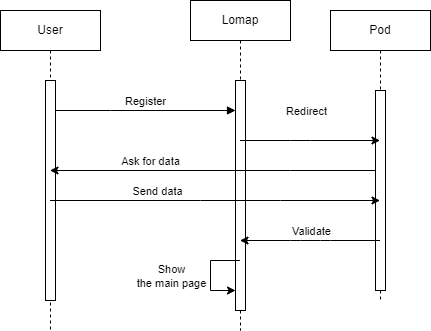

The diagram above was exported from draw.io. Its source (the exported page's mxGraphModel, read from the mxfile embedded in the PNG):
<mxGraphModel dx="1050" dy="607" grid="1" gridSize="10" guides="1" tooltips="1" connect="1" arrows="1" fold="1" page="1" pageScale="1" pageWidth="850" pageHeight="1100" math="0" shadow="0">
  <root>
    <mxCell id="0" />
    <mxCell id="1" parent="0" />
    <mxCell id="aM9ryv3xv72pqoxQDRHE-1" value="User" style="shape=umlLifeline;perimeter=lifelinePerimeter;whiteSpace=wrap;html=1;container=0;dropTarget=0;collapsible=0;recursiveResize=0;outlineConnect=0;portConstraint=eastwest;newEdgeStyle={&quot;edgeStyle&quot;:&quot;elbowEdgeStyle&quot;,&quot;elbow&quot;:&quot;vertical&quot;,&quot;curved&quot;:0,&quot;rounded&quot;:0};" parent="1" vertex="1">
      <mxGeometry x="40" y="40" width="100" height="320" as="geometry" />
    </mxCell>
    <mxCell id="aM9ryv3xv72pqoxQDRHE-2" value="" style="html=1;points=[];perimeter=orthogonalPerimeter;outlineConnect=0;targetShapes=umlLifeline;portConstraint=eastwest;newEdgeStyle={&quot;edgeStyle&quot;:&quot;elbowEdgeStyle&quot;,&quot;elbow&quot;:&quot;vertical&quot;,&quot;curved&quot;:0,&quot;rounded&quot;:0};" parent="aM9ryv3xv72pqoxQDRHE-1" vertex="1">
      <mxGeometry x="45" y="70" width="10" height="220" as="geometry" />
    </mxCell>
    <mxCell id="aM9ryv3xv72pqoxQDRHE-5" value="Lomap" style="shape=umlLifeline;perimeter=lifelinePerimeter;whiteSpace=wrap;html=1;container=0;dropTarget=0;collapsible=0;recursiveResize=0;outlineConnect=0;portConstraint=eastwest;newEdgeStyle={&quot;edgeStyle&quot;:&quot;elbowEdgeStyle&quot;,&quot;elbow&quot;:&quot;vertical&quot;,&quot;curved&quot;:0,&quot;rounded&quot;:0};" parent="1" vertex="1">
      <mxGeometry x="230" y="30" width="100" height="330" as="geometry" />
    </mxCell>
    <mxCell id="aM9ryv3xv72pqoxQDRHE-6" value="" style="html=1;points=[];perimeter=orthogonalPerimeter;outlineConnect=0;targetShapes=umlLifeline;portConstraint=eastwest;newEdgeStyle={&quot;edgeStyle&quot;:&quot;elbowEdgeStyle&quot;,&quot;elbow&quot;:&quot;vertical&quot;,&quot;curved&quot;:0,&quot;rounded&quot;:0};" parent="aM9ryv3xv72pqoxQDRHE-5" vertex="1">
      <mxGeometry x="45" y="80" width="10" height="230" as="geometry" />
    </mxCell>
    <mxCell id="ZJcDFU2BbnW114Kwqria-13" value="" style="endArrow=classic;html=1;rounded=0;" edge="1" parent="aM9ryv3xv72pqoxQDRHE-5" source="aM9ryv3xv72pqoxQDRHE-5" target="aM9ryv3xv72pqoxQDRHE-6">
      <mxGeometry width="50" height="50" relative="1" as="geometry">
        <mxPoint x="280" y="210" as="sourcePoint" />
        <mxPoint x="330" y="160" as="targetPoint" />
        <Array as="points">
          <mxPoint x="20" y="260" />
          <mxPoint x="20" y="290" />
        </Array>
      </mxGeometry>
    </mxCell>
    <mxCell id="ZJcDFU2BbnW114Kwqria-14" value="Show &lt;br&gt;the main page&lt;br&gt;" style="edgeLabel;html=1;align=center;verticalAlign=middle;resizable=0;points=[];" vertex="1" connectable="0" parent="ZJcDFU2BbnW114Kwqria-13">
      <mxGeometry x="0.0533" y="2" relative="1" as="geometry">
        <mxPoint x="-42" as="offset" />
      </mxGeometry>
    </mxCell>
    <mxCell id="aM9ryv3xv72pqoxQDRHE-7" value="Register" style="html=1;verticalAlign=bottom;endArrow=block;edgeStyle=elbowEdgeStyle;elbow=vertical;curved=0;rounded=0;" parent="1" source="aM9ryv3xv72pqoxQDRHE-2" target="aM9ryv3xv72pqoxQDRHE-6" edge="1">
      <mxGeometry relative="1" as="geometry">
        <mxPoint x="195" y="130" as="sourcePoint" />
        <Array as="points">
          <mxPoint x="150" y="140" />
          <mxPoint x="180" y="120" />
        </Array>
        <mxPoint as="offset" />
      </mxGeometry>
    </mxCell>
    <mxCell id="ZJcDFU2BbnW114Kwqria-2" value="Pod" style="shape=umlLifeline;perimeter=lifelinePerimeter;whiteSpace=wrap;html=1;container=0;dropTarget=0;collapsible=0;recursiveResize=0;outlineConnect=0;portConstraint=eastwest;newEdgeStyle={&quot;edgeStyle&quot;:&quot;elbowEdgeStyle&quot;,&quot;elbow&quot;:&quot;vertical&quot;,&quot;curved&quot;:0,&quot;rounded&quot;:0};" vertex="1" parent="1">
      <mxGeometry x="370" y="40" width="100" height="290" as="geometry" />
    </mxCell>
    <mxCell id="ZJcDFU2BbnW114Kwqria-3" value="" style="html=1;points=[];perimeter=orthogonalPerimeter;outlineConnect=0;targetShapes=umlLifeline;portConstraint=eastwest;newEdgeStyle={&quot;edgeStyle&quot;:&quot;elbowEdgeStyle&quot;,&quot;elbow&quot;:&quot;vertical&quot;,&quot;curved&quot;:0,&quot;rounded&quot;:0};" vertex="1" parent="ZJcDFU2BbnW114Kwqria-2">
      <mxGeometry x="45" y="80" width="10" height="200" as="geometry" />
    </mxCell>
    <mxCell id="ZJcDFU2BbnW114Kwqria-4" value="" style="endArrow=classic;html=1;rounded=0;" edge="1" parent="1" source="aM9ryv3xv72pqoxQDRHE-5" target="ZJcDFU2BbnW114Kwqria-2">
      <mxGeometry width="50" height="50" relative="1" as="geometry">
        <mxPoint x="290" y="170" as="sourcePoint" />
        <mxPoint x="400" y="170" as="targetPoint" />
        <Array as="points">
          <mxPoint x="330" y="170" />
          <mxPoint x="350" y="170" />
        </Array>
      </mxGeometry>
    </mxCell>
    <mxCell id="ZJcDFU2BbnW114Kwqria-5" value="Redirect" style="edgeLabel;html=1;align=center;verticalAlign=middle;resizable=0;points=[];" vertex="1" connectable="0" parent="ZJcDFU2BbnW114Kwqria-4">
      <mxGeometry x="-0.14" y="3" relative="1" as="geometry">
        <mxPoint x="6" y="-27" as="offset" />
      </mxGeometry>
    </mxCell>
    <mxCell id="ZJcDFU2BbnW114Kwqria-6" value="" style="endArrow=classic;html=1;rounded=0;" edge="1" parent="1" source="ZJcDFU2BbnW114Kwqria-3" target="aM9ryv3xv72pqoxQDRHE-1">
      <mxGeometry width="50" height="50" relative="1" as="geometry">
        <mxPoint x="410" y="240" as="sourcePoint" />
        <mxPoint x="560" y="190" as="targetPoint" />
        <Array as="points">
          <mxPoint x="330" y="200" />
        </Array>
      </mxGeometry>
    </mxCell>
    <mxCell id="ZJcDFU2BbnW114Kwqria-7" value="Ask for data" style="edgeLabel;html=1;align=center;verticalAlign=middle;resizable=0;points=[];" vertex="1" connectable="0" parent="ZJcDFU2BbnW114Kwqria-6">
      <mxGeometry x="0.3886" y="-1" relative="1" as="geometry">
        <mxPoint y="-9" as="offset" />
      </mxGeometry>
    </mxCell>
    <mxCell id="ZJcDFU2BbnW114Kwqria-8" value="" style="endArrow=classic;html=1;rounded=0;" edge="1" parent="1" source="aM9ryv3xv72pqoxQDRHE-1" target="ZJcDFU2BbnW114Kwqria-2">
      <mxGeometry width="50" height="50" relative="1" as="geometry">
        <mxPoint x="510" y="240" as="sourcePoint" />
        <mxPoint x="560" y="190" as="targetPoint" />
        <Array as="points">
          <mxPoint x="240" y="230" />
          <mxPoint x="320" y="230" />
        </Array>
      </mxGeometry>
    </mxCell>
    <mxCell id="ZJcDFU2BbnW114Kwqria-10" value="Send data" style="edgeLabel;html=1;align=center;verticalAlign=middle;resizable=0;points=[];" vertex="1" connectable="0" parent="ZJcDFU2BbnW114Kwqria-8">
      <mxGeometry x="-0.3545" relative="1" as="geometry">
        <mxPoint y="-10" as="offset" />
      </mxGeometry>
    </mxCell>
    <mxCell id="ZJcDFU2BbnW114Kwqria-11" value="" style="endArrow=classic;html=1;rounded=0;" edge="1" parent="1" source="ZJcDFU2BbnW114Kwqria-2" target="aM9ryv3xv72pqoxQDRHE-5">
      <mxGeometry width="50" height="50" relative="1" as="geometry">
        <mxPoint x="510" y="240" as="sourcePoint" />
        <mxPoint x="560" y="190" as="targetPoint" />
        <Array as="points">
          <mxPoint x="370" y="270" />
          <mxPoint x="360" y="270" />
          <mxPoint x="340" y="270" />
          <mxPoint x="330" y="270" />
        </Array>
      </mxGeometry>
    </mxCell>
    <mxCell id="ZJcDFU2BbnW114Kwqria-12" value="Validate" style="edgeLabel;html=1;align=center;verticalAlign=middle;resizable=0;points=[];" vertex="1" connectable="0" parent="ZJcDFU2BbnW114Kwqria-11">
      <mxGeometry x="0.1643" y="-1" relative="1" as="geometry">
        <mxPoint x="13" y="-9" as="offset" />
      </mxGeometry>
    </mxCell>
  </root>
</mxGraphModel>